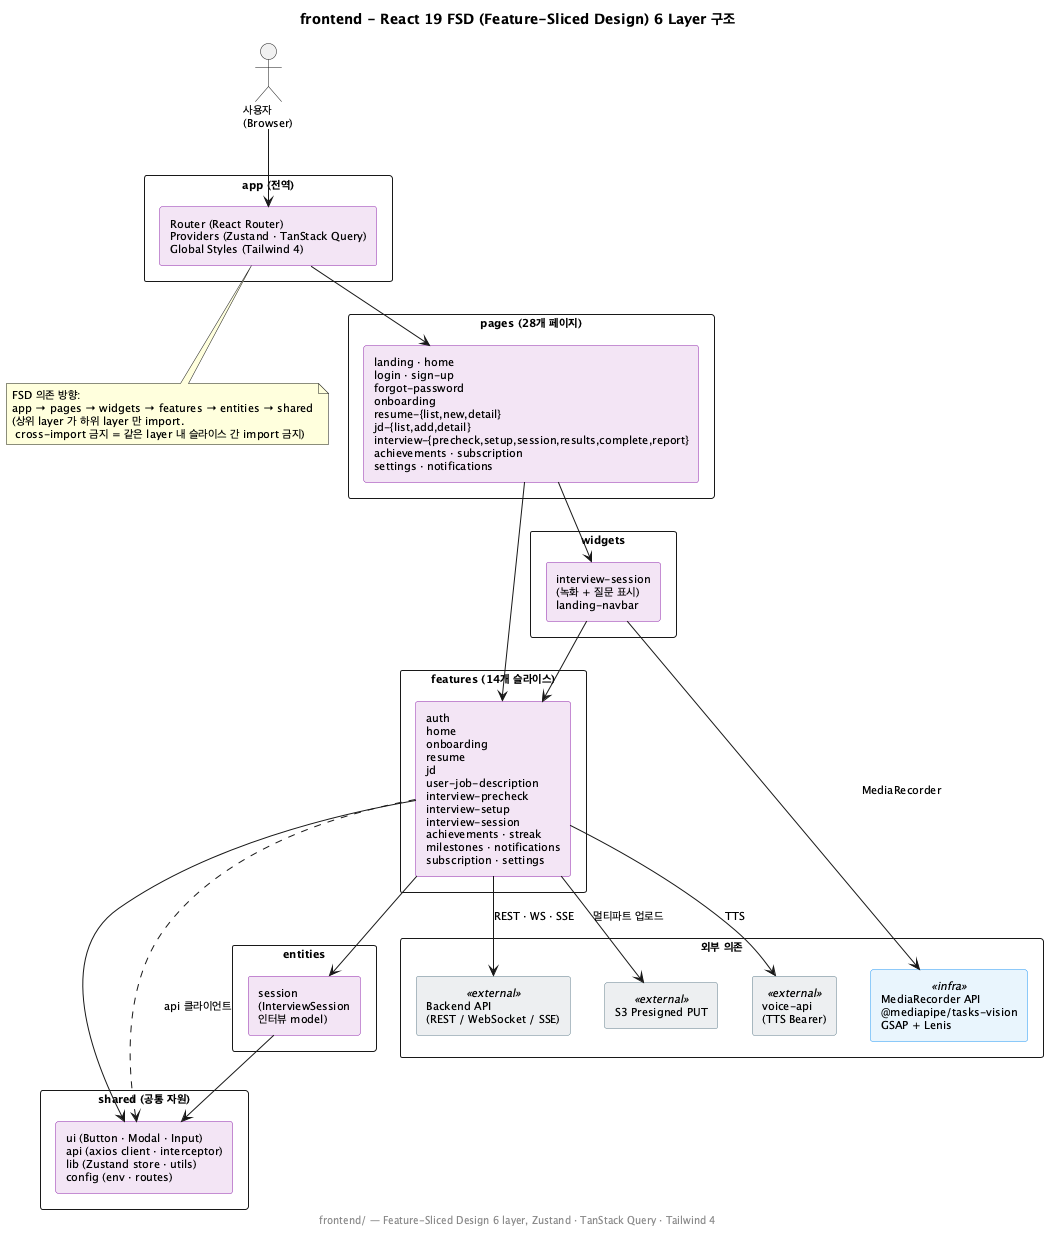

The diagram above was rendered by PlantUML. Its source (embedded in the PNG):
@startuml
title frontend - React 19 FSD (Feature-Sliced Design) 6 Layer 구조

skinparam backgroundColor #FEFEFE
skinparam defaultFontSize 11
skinparam componentStyle rectangle
skinparam packageStyle rectangle
skinparam component {
  BackgroundColor #F3E5F5
  BorderColor #8E24AA
}
skinparam component<<infra>> {
  BackgroundColor #E8F4FD
  BorderColor #2196F3
}
skinparam component<<external>> {
  BackgroundColor #ECEFF1
  BorderColor #607D8B
}

actor "사용자\n(Browser)" as User

package "app (전역)" {
  component "Router (React Router)\nProviders (Zustand · TanStack Query)\nGlobal Styles (Tailwind 4)" as App
}

package "pages (28개 페이지)" {
  component "landing · home\nlogin · sign-up\nforgot-password\nonboarding\nresume-{list,new,detail}\njd-{list,add,detail}\ninterview-{precheck,setup,session,results,complete,report}\nachievements · subscription\nsettings · notifications" as Pages
}

package "widgets" {
  component "interview-session\n(녹화 + 질문 표시)\nlanding-navbar" as Widgets
}

package "features (14개 슬라이스)" {
  component "auth\nhome\nonboarding\nresume\njd\nuser-job-description\ninterview-precheck\ninterview-setup\ninterview-session\nachievements · streak\nmilestones · notifications\nsubscription · settings" as Features
}

package "entities" {
  component "session\n(InterviewSession\n인터뷰 model)" as Entities
}

package "shared (공통 자원)" {
  component "ui (Button · Modal · Input)\napi (axios client · interceptor)\nlib (Zustand store · utils)\nconfig (env · routes)" as Shared
}

package "외부 의존" {
  component "Backend API\n(REST / WebSocket / SSE)" as BE <<external>>
  component "S3 Presigned PUT" as S3 <<external>>
  component "voice-api\n(TTS Bearer)" as VA <<external>>
  component "MediaRecorder API\n@mediapipe/tasks-vision\nGSAP + Lenis" as Browser <<infra>>
}

User --> App
App --> Pages
Pages --> Widgets
Pages --> Features
Widgets --> Features
Features --> Entities
Features --> Shared
Entities --> Shared

Features ..> Shared : api 클라이언트
Features --> BE : REST · WS · SSE
Features --> S3 : 멀티파트 업로드
Features --> VA : TTS
Widgets --> Browser : MediaRecorder

note bottom of App
  FSD 의존 방향:
  app → pages → widgets → features → entities → shared
  (상위 layer 가 하위 layer 만 import.
   cross-import 금지 = 같은 layer 내 슬라이스 간 import 금지)
end note

footer frontend/ — Feature-Sliced Design 6 layer, Zustand · TanStack Query · Tailwind 4
@enduml